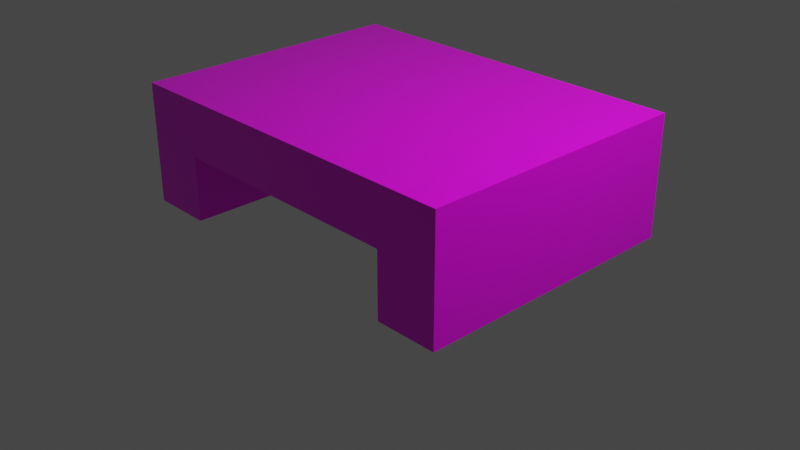 # Source: table3.blend  (saved by Blender 2.82.7; exported with 4.5.12 LTS)
import bpy
from mathutils import Matrix  # noqa: F401  (used for matrix-valued properties, if any)

bpy.ops.wm.read_factory_settings(use_empty=True)
scene = bpy.context.scene
scene.name = 'Scene'

# ---- collections
col_collection = bpy.data.collections.new('Collection'); scene.collection.children.link(col_collection)

# ---- images (referenced by path relative to the original .blend; pixels are not part of the script)
import os
ASSET_DIR = os.environ.get("B2B_ASSET_DIR", "")  # directory of the original .blend (textures are referenced by path, not embedded)
HERE = os.path.dirname(os.path.abspath(__file__))  # packed textures are extracted next to this script under _unpacked/

def load_image(name, relpath, width, height, colorspace="sRGB"):
    """Load a texture the original file referenced (path relative to the .blend, or extracted next to this script)."""
    p = next((c for c in (os.path.join(HERE, relpath), os.path.join(ASSET_DIR, relpath)) if relpath and os.path.exists(c)), "")
    if p:
        img = bpy.data.images.load(p, check_existing=True)
        img.name = name
    else:  # same state as the original file: an image datablock whose file is absent (Cycles renders it pink)
        img = bpy.data.images.new(name, width, height)
        img.source = "FILE"
        img.filepath = "//" + (relpath or name)
    img.colorspace_settings.name = colorspace
    return img
img_wood_texture_jpg_001 = load_image('wood_texture.jpg.001', 'wood_texture.jpg', 1024, 1024, 'sRGB')

# ---- materials (node trees are filled in below, after node groups)
mat_top = bpy.data.materials.new('top')
mat_top.alpha_threshold = 0.0
mat_top.use_transparent_shadow = False
mat_top.line_color = (0.0, 0.0, 0.0, 1.0)
mat_leg = bpy.data.materials.new('leg')
mat_leg.use_transparent_shadow = False

# ---- material node trees
mat_top.use_nodes = True; mat_top.node_tree.nodes.clear()
_N = mat_top.node_tree.nodes; _L = mat_top.node_tree.links
n0 = _N.new('ShaderNodeBsdfPrincipled'); n0.name = 'Principled BSDF'; n0.location = (10, 300)
n0.distribution = 'GGX'
n0.subsurface_method = 'BURLEY'
n0.inputs[2].default_value = 0.2
n0.inputs[3].default_value = 1.45
n0.inputs[27].default_value = (0.0, 0.0, 0.0, 1.0)
n0.inputs[28].default_value = 1.0
n1 = _N.new('ShaderNodeOutputMaterial'); n1.name = 'Material Output'; n1.location = (637, 266)
n2 = _N.new('ShaderNodeTexImage'); n2.name = 'Image Texture'; n2.location = (-280, 280)
n2.image = img_wood_texture_jpg_001
_L.new(n0.outputs[0], n1.inputs[0])
_L.new(n2.outputs[0], n0.inputs[0])
n1.is_active_output = True
mat_leg.use_nodes = True; mat_leg.node_tree.nodes.clear()
_N = mat_leg.node_tree.nodes; _L = mat_leg.node_tree.links
n0 = _N.new('ShaderNodeOutputMaterial'); n0.name = 'Material Output'; n0.location = (300, 300)
n1 = _N.new('ShaderNodeBsdfPrincipled'); n1.name = 'Principled BSDF'; n1.location = (10, 300)
n1.distribution = 'GGX'
n1.subsurface_method = 'BURLEY'
n1.inputs[3].default_value = 1.45
n1.inputs[27].default_value = (0.0, 0.0, 0.0, 1.0)
n1.inputs[28].default_value = 1.0
n2 = _N.new('ShaderNodeTexImage'); n2.name = 'Image Texture'; n2.location = (-280, 280)
_L.new(n1.outputs[0], n0.inputs[0])
_L.new(n2.outputs[0], n1.inputs[0])
n0.is_active_output = True

# ---- world
world_world = bpy.data.worlds.new('World'); scene.world = world_world
world_world.use_nodes = True; world_world.node_tree.nodes.clear()
_N = world_world.node_tree.nodes; _L = world_world.node_tree.links
n0 = _N.new('ShaderNodeOutputWorld'); n0.name = 'World Output'; n0.location = (300, 300)
n1 = _N.new('ShaderNodeBackground'); n1.name = 'Background'; n1.location = (10, 300)
n1.inputs[0].default_value = (0.05088, 0.05088, 0.05088, 1.0)
_L.new(n1.outputs[0], n0.inputs[0])
n0.is_active_output = True
world_world.color = (0.05088, 0.05088, 0.05088)
world_world.use_sun_shadow = False
world_world.sun_shadow_jitter_overblur = 0.0

# ---- cameras
cam_camera = bpy.data.cameras.new('Camera')
cam_camera.clip_end = 100.0
cam_camera.ortho_scale = 7.314

# ---- lights
light_light = bpy.data.lights.new('Light', 'POINT')
light_light.transmission_factor = 0.0
light_light.energy = 1000.0
light_light.shadow_soft_size = 0.1
light_light.shadow_maximum_resolution = 0.006
light_light.use_absolute_resolution = True

# ---- meshes
me_cube = bpy.data.meshes.new('Cube')
me_cube.from_pydata([(1.0, 1.0, 1.0), (1.0, 1.0, -1.0), (1.0, -1.0, 1.0), (1.0, -1.0, -1.0), (-1.0, 1.0, 1.0), (-1.0, 1.0, -1.0), (-1.0, -1.0, 1.0), (-1.0, -1.0, -1.0), (-0.6636, 1.0, -1.0), (-0.6636, -1.0, 1.0), (-0.6636, -1.0, -1.0), (-0.6636, 1.0, 1.0), (0.6636, -1.0, -1.0), (0.6636, 1.0, 1.0), (0.6636, 1.0, -1.0), (0.6636, -1.0, 1.0), (-1.0, 1.0, -3.314), (-1.0, -1.0, -3.314), (-0.6636, 1.0, -3.314), (0.6636, -1.0, -3.314), (1.0, -1.0, -3.314), (1.0, 1.0, -3.314), (-0.6636, -1.0, -3.314), (0.6636, 1.0, -3.314)], [], [(11, 4, 6, 9), (10, 9, 6, 7), (7, 6, 4, 5), (8, 10, 22, 18), (1, 0, 2, 3), (14, 13, 0, 1), (5, 4, 11, 8), (3, 12, 19, 20), (12, 15, 9, 10), (13, 11, 9, 15), (0, 13, 15, 2), (3, 2, 15, 12), (8, 11, 13, 14), (8, 14, 12, 10), (23, 21, 20, 19), (16, 18, 22, 17), (14, 1, 21, 23), (7, 5, 16, 17), (1, 3, 20, 21), (12, 14, 23, 19), (10, 7, 17, 22), (5, 8, 18, 16)])
_uv = me_cube.uv_layers.new(name='UVMap')
_uv.uv.foreach_set('vector', [0.833, 0.5, 0.875, 0.5, 0.875, 0.75, 0.833, 0.75, 0.375, 0.958, 0.625, 0.958, 0.625, 1.0, 0.375, 1.0, 0.375, 0.0, 0.625, 0.0, 0.625, 0.25, 0.375, 0.25, 0.167, 0.5, 0.167, 0.75, 0.167, 0.75, 0.167, 0.5, 0.375, 0.5, 0.625, 0.5, 0.625, 0.75, 0.375, 0.75, 0.375, 0.458, 0.625, 0.458, 0.625, 0.5, 0.375, 0.5, 0.375, 0.25, 0.625, 0.25, 0.625, 0.292, 0.375, 0.292, 0.375, 0.75, 0.375, 0.792, 0.375, 0.792, 0.375, 0.75, 0.375, 0.792, 0.625, 0.792, 0.625, 0.958, 0.375, 0.958, 0.667, 0.5, 0.833, 0.5, 0.833, 0.75, 0.667, 0.75, 0.625, 0.5, 0.667, 0.5, 0.667, 0.75, 0.625, 0.75, 0.375, 0.75, 0.625, 0.75, 0.625, 0.792, 0.375, 0.792, 0.375, 0.292, 0.625, 0.292, 0.625, 0.458, 0.375, 0.458, 0.167, 0.5, 0.333, 0.5, 0.333, 0.75, 0.167, 0.75, 0.333, 0.5, 0.375, 0.5, 0.375, 0.75, 0.333, 0.75, 0.125, 0.5, 0.167, 0.5, 0.167, 0.75, 0.125, 0.75, 0.375, 0.458, 0.375, 0.5, 0.375, 0.5, 0.375, 0.458, 0.375, 0.0, 0.375, 0.25, 0.375, 0.25, 0.375, 0.0, 0.375, 0.5, 0.375, 0.75, 0.375, 0.75, 0.375, 0.5, 0.333, 0.75, 0.333, 0.5, 0.333, 0.5, 0.333, 0.75, 0.375, 0.958, 0.375, 1.0, 0.375, 1.0, 0.375, 0.958, 0.375, 0.25, 0.375, 0.292, 0.375, 0.292, 0.375, 0.25])
me_cube.materials.append(mat_top)
me_cube.materials.append(mat_leg)
me_cube.use_remesh_preserve_volume = False
me_cube.use_remesh_preserve_attributes = False
me_cube.use_mirror_vertex_groups = False
me_cube.update()

# ---- objects
ob_cube = bpy.data.objects.new('Cube', me_cube)
ob_light = bpy.data.objects.new('Light', light_light)
ob_camera = bpy.data.objects.new('Camera', cam_camera)

# ---- transforms, parenting, visibility, modifiers, constraints
ob_cube.location = (0.0, 0.0, 1.0)
ob_cube.scale = (2.0, 1.5, 0.3)
ob_cube.lock_rotations_4d = False
ob_cube.empty_display_type = 'ARROWS'
ob_cube.lineart.crease_threshold = 0.0
ob_light.location = (4.076, 1.005, 5.904)
ob_light.rotation_euler = (0.6503, 0.05522, 1.866)
ob_light.lock_rotations_4d = False
ob_light.empty_display_type = 'ARROWS'
ob_light.color = (0.0, 0.0, 0.0, 0.0)
ob_light.lineart.crease_threshold = 0.0
ob_camera.location = (7.359, -6.926, 4.958)
ob_camera.rotation_euler = (1.109, 0.0, 0.8149)
ob_camera.lock_rotations_4d = False
ob_camera.empty_display_type = 'ARROWS'
ob_camera.color = (0.0, 0.0, 0.0, 0.0)
ob_camera.display_type = 'WIRE'
ob_camera.lineart.crease_threshold = 0.0

# ---- collection membership
col_collection.objects.link(ob_cube)
col_collection.objects.link(ob_light)
col_collection.objects.link(ob_camera)

# ---- scene / render settings (as saved in the file)
scene.camera = ob_camera
scene.frame_start = 1; scene.frame_end = 250; scene.frame_set(1)
scene.render.engine = 'BLENDER_EEVEE_NEXT'
scene.cycles.use_denoising = False
scene.cycles.samples = 128
scene.cycles.sampling_pattern = 'TABULATED_SOBOL'
scene.cycles.use_adaptive_sampling = False
scene.cycles.use_light_tree = False
scene.view_settings.view_transform = 'Filmic'
bpy.context.view_layer.update()

